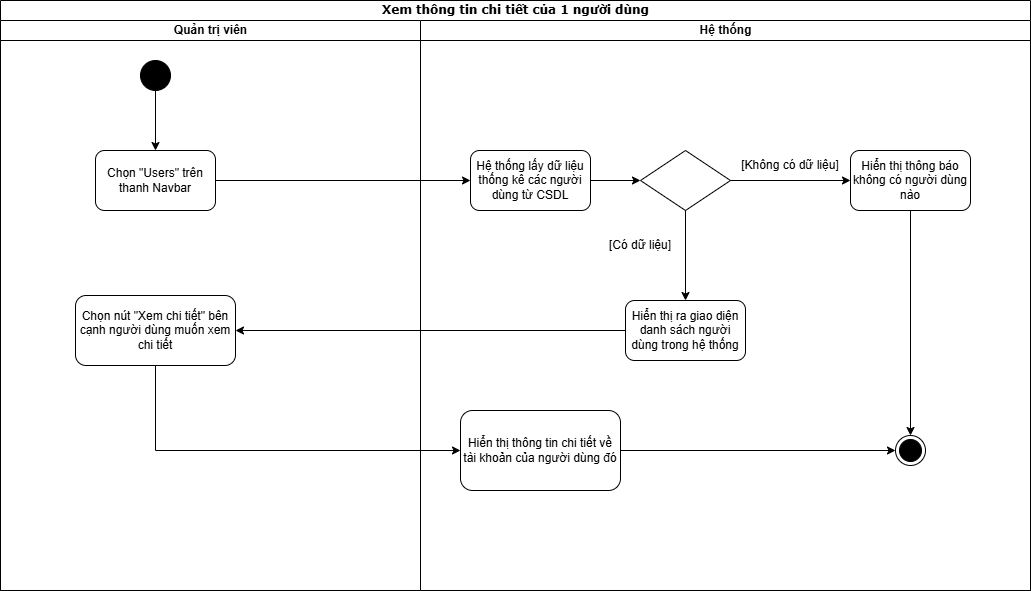

The diagram above was exported from draw.io. Its source (the exported page's mxGraphModel, read from the mxfile embedded in the PNG):
<mxGraphModel dx="896" dy="565" grid="1" gridSize="10" guides="1" tooltips="1" connect="1" arrows="1" fold="1" page="1" pageScale="1" pageWidth="850" pageHeight="1100" math="0" shadow="0">
  <root>
    <mxCell id="0" />
    <mxCell id="1" parent="0" />
    <mxCell id="dlieU7riiqjqGUJgvR6M-34" value="Xem thông tin chi tiết của 1 người dùng" style="swimlane;html=1;childLayout=stackLayout;startSize=20;rounded=0;shadow=0;comic=0;labelBackgroundColor=none;strokeWidth=1;fontFamily=Verdana;fontSize=12;align=center;" vertex="1" parent="1">
      <mxGeometry x="40" y="30" width="1030" height="590" as="geometry" />
    </mxCell>
    <mxCell id="dlieU7riiqjqGUJgvR6M-35" value="Quản trị viên" style="swimlane;html=1;startSize=20;align=center;" vertex="1" parent="dlieU7riiqjqGUJgvR6M-34">
      <mxGeometry y="20" width="420" height="570" as="geometry" />
    </mxCell>
    <mxCell id="dlieU7riiqjqGUJgvR6M-36" value="" style="ellipse;fillColor=strokeColor;html=1;" vertex="1" parent="dlieU7riiqjqGUJgvR6M-35">
      <mxGeometry x="140" y="40" width="30" height="30" as="geometry" />
    </mxCell>
    <mxCell id="dlieU7riiqjqGUJgvR6M-38" value="" style="endArrow=classic;html=1;rounded=0;exitX=0.5;exitY=1;exitDx=0;exitDy=0;entryX=0.5;entryY=0;entryDx=0;entryDy=0;" edge="1" parent="dlieU7riiqjqGUJgvR6M-35" source="dlieU7riiqjqGUJgvR6M-36">
      <mxGeometry width="50" height="50" relative="1" as="geometry">
        <mxPoint x="330" y="320" as="sourcePoint" />
        <mxPoint x="155" y="130" as="targetPoint" />
      </mxGeometry>
    </mxCell>
    <mxCell id="dlieU7riiqjqGUJgvR6M-89" value="Chọn &quot;Users&quot; trên thanh Navbar" style="rounded=1;whiteSpace=wrap;html=1;" vertex="1" parent="dlieU7riiqjqGUJgvR6M-35">
      <mxGeometry x="95" y="130" width="120" height="60" as="geometry" />
    </mxCell>
    <mxCell id="dlieU7riiqjqGUJgvR6M-104" value="Chọn nút &quot;Xem chi tiết&quot; bên cạnh người dùng muốn xem chi tiết" style="rounded=1;whiteSpace=wrap;html=1;" vertex="1" parent="dlieU7riiqjqGUJgvR6M-35">
      <mxGeometry x="75" y="275" width="160" height="70" as="geometry" />
    </mxCell>
    <mxCell id="dlieU7riiqjqGUJgvR6M-90" value="" style="endArrow=classic;html=1;rounded=0;exitX=1;exitY=0.5;exitDx=0;exitDy=0;" edge="1" parent="dlieU7riiqjqGUJgvR6M-34" source="dlieU7riiqjqGUJgvR6M-89" target="dlieU7riiqjqGUJgvR6M-91">
      <mxGeometry width="50" height="50" relative="1" as="geometry">
        <mxPoint x="210" y="360" as="sourcePoint" />
        <mxPoint x="480" y="180" as="targetPoint" />
      </mxGeometry>
    </mxCell>
    <mxCell id="dlieU7riiqjqGUJgvR6M-105" value="" style="endArrow=classic;html=1;rounded=0;exitX=0;exitY=0.5;exitDx=0;exitDy=0;entryX=1;entryY=0.5;entryDx=0;entryDy=0;" edge="1" parent="dlieU7riiqjqGUJgvR6M-34" source="dlieU7riiqjqGUJgvR6M-95" target="dlieU7riiqjqGUJgvR6M-104">
      <mxGeometry width="50" height="50" relative="1" as="geometry">
        <mxPoint x="460" y="420" as="sourcePoint" />
        <mxPoint x="510" y="370" as="targetPoint" />
      </mxGeometry>
    </mxCell>
    <mxCell id="dlieU7riiqjqGUJgvR6M-107" value="" style="endArrow=classic;html=1;rounded=0;exitX=0.5;exitY=1;exitDx=0;exitDy=0;entryX=0;entryY=0.5;entryDx=0;entryDy=0;" edge="1" parent="dlieU7riiqjqGUJgvR6M-34" source="dlieU7riiqjqGUJgvR6M-104" target="dlieU7riiqjqGUJgvR6M-106">
      <mxGeometry width="50" height="50" relative="1" as="geometry">
        <mxPoint x="460" y="420" as="sourcePoint" />
        <mxPoint x="510" y="370" as="targetPoint" />
        <Array as="points">
          <mxPoint x="155" y="450" />
        </Array>
      </mxGeometry>
    </mxCell>
    <mxCell id="dlieU7riiqjqGUJgvR6M-41" value="Hệ thống" style="swimlane;html=1;startSize=20;" vertex="1" parent="dlieU7riiqjqGUJgvR6M-34">
      <mxGeometry x="420" y="20" width="610" height="570" as="geometry" />
    </mxCell>
    <mxCell id="dlieU7riiqjqGUJgvR6M-91" value="Hệ thống lấy dữ liệu thống kê các người dùng từ CSDL" style="rounded=1;whiteSpace=wrap;html=1;" vertex="1" parent="dlieU7riiqjqGUJgvR6M-41">
      <mxGeometry x="50" y="130" width="120" height="60" as="geometry" />
    </mxCell>
    <mxCell id="dlieU7riiqjqGUJgvR6M-92" value="" style="rhombus;whiteSpace=wrap;html=1;" vertex="1" parent="dlieU7riiqjqGUJgvR6M-41">
      <mxGeometry x="220" y="130" width="90" height="60" as="geometry" />
    </mxCell>
    <mxCell id="dlieU7riiqjqGUJgvR6M-93" value="" style="endArrow=classic;html=1;rounded=0;exitX=1;exitY=0.5;exitDx=0;exitDy=0;" edge="1" parent="dlieU7riiqjqGUJgvR6M-41" source="dlieU7riiqjqGUJgvR6M-91" target="dlieU7riiqjqGUJgvR6M-92">
      <mxGeometry width="50" height="50" relative="1" as="geometry">
        <mxPoint x="250" y="340" as="sourcePoint" />
        <mxPoint x="300" y="290" as="targetPoint" />
      </mxGeometry>
    </mxCell>
    <mxCell id="dlieU7riiqjqGUJgvR6M-94" value="Hiển thị thông báo không có người dùng nào" style="rounded=1;whiteSpace=wrap;html=1;" vertex="1" parent="dlieU7riiqjqGUJgvR6M-41">
      <mxGeometry x="430" y="130" width="120" height="60" as="geometry" />
    </mxCell>
    <mxCell id="dlieU7riiqjqGUJgvR6M-95" value="Hiển thị ra giao diện danh sách người dùng trong hệ thống" style="rounded=1;whiteSpace=wrap;html=1;" vertex="1" parent="dlieU7riiqjqGUJgvR6M-41">
      <mxGeometry x="205" y="280" width="120" height="60" as="geometry" />
    </mxCell>
    <mxCell id="dlieU7riiqjqGUJgvR6M-96" value="" style="endArrow=classic;html=1;rounded=0;exitX=1;exitY=0.5;exitDx=0;exitDy=0;entryX=0;entryY=0.5;entryDx=0;entryDy=0;" edge="1" parent="dlieU7riiqjqGUJgvR6M-41" source="dlieU7riiqjqGUJgvR6M-92" target="dlieU7riiqjqGUJgvR6M-94">
      <mxGeometry width="50" height="50" relative="1" as="geometry">
        <mxPoint x="250" y="340" as="sourcePoint" />
        <mxPoint x="300" y="290" as="targetPoint" />
      </mxGeometry>
    </mxCell>
    <mxCell id="dlieU7riiqjqGUJgvR6M-97" value="" style="endArrow=classic;html=1;rounded=0;exitX=0.5;exitY=1;exitDx=0;exitDy=0;entryX=0.5;entryY=0;entryDx=0;entryDy=0;" edge="1" parent="dlieU7riiqjqGUJgvR6M-41" source="dlieU7riiqjqGUJgvR6M-92" target="dlieU7riiqjqGUJgvR6M-95">
      <mxGeometry width="50" height="50" relative="1" as="geometry">
        <mxPoint x="250" y="340" as="sourcePoint" />
        <mxPoint x="300" y="290" as="targetPoint" />
      </mxGeometry>
    </mxCell>
    <mxCell id="dlieU7riiqjqGUJgvR6M-98" value="[Không có dữ liệu]" style="text;html=1;align=center;verticalAlign=middle;whiteSpace=wrap;rounded=0;" vertex="1" parent="dlieU7riiqjqGUJgvR6M-41">
      <mxGeometry x="320" y="130" width="100" height="30" as="geometry" />
    </mxCell>
    <mxCell id="dlieU7riiqjqGUJgvR6M-99" value="[Có dữ liệu]" style="text;html=1;align=center;verticalAlign=middle;whiteSpace=wrap;rounded=0;" vertex="1" parent="dlieU7riiqjqGUJgvR6M-41">
      <mxGeometry x="180" y="210" width="80" height="30" as="geometry" />
    </mxCell>
    <mxCell id="dlieU7riiqjqGUJgvR6M-100" value="" style="ellipse;html=1;shape=endState;fillColor=strokeColor;" vertex="1" parent="dlieU7riiqjqGUJgvR6M-41">
      <mxGeometry x="475" y="415" width="30" height="30" as="geometry" />
    </mxCell>
    <mxCell id="dlieU7riiqjqGUJgvR6M-102" value="" style="endArrow=classic;html=1;rounded=0;exitX=0.5;exitY=1;exitDx=0;exitDy=0;entryX=0.5;entryY=0;entryDx=0;entryDy=0;" edge="1" parent="dlieU7riiqjqGUJgvR6M-41" source="dlieU7riiqjqGUJgvR6M-94" target="dlieU7riiqjqGUJgvR6M-100">
      <mxGeometry width="50" height="50" relative="1" as="geometry">
        <mxPoint x="200" y="340" as="sourcePoint" />
        <mxPoint x="250" y="290" as="targetPoint" />
      </mxGeometry>
    </mxCell>
    <mxCell id="dlieU7riiqjqGUJgvR6M-106" value="Hiển thị thông tin chi tiết về tài khoản của người dùng đó" style="rounded=1;whiteSpace=wrap;html=1;" vertex="1" parent="dlieU7riiqjqGUJgvR6M-41">
      <mxGeometry x="40" y="390" width="160" height="80" as="geometry" />
    </mxCell>
    <mxCell id="dlieU7riiqjqGUJgvR6M-108" value="" style="endArrow=classic;html=1;rounded=0;exitX=1;exitY=0.5;exitDx=0;exitDy=0;entryX=0;entryY=0.5;entryDx=0;entryDy=0;" edge="1" parent="dlieU7riiqjqGUJgvR6M-41" source="dlieU7riiqjqGUJgvR6M-106" target="dlieU7riiqjqGUJgvR6M-100">
      <mxGeometry width="50" height="50" relative="1" as="geometry">
        <mxPoint x="210" y="440" as="sourcePoint" />
        <mxPoint x="340" y="430" as="targetPoint" />
      </mxGeometry>
    </mxCell>
  </root>
</mxGraphModel>